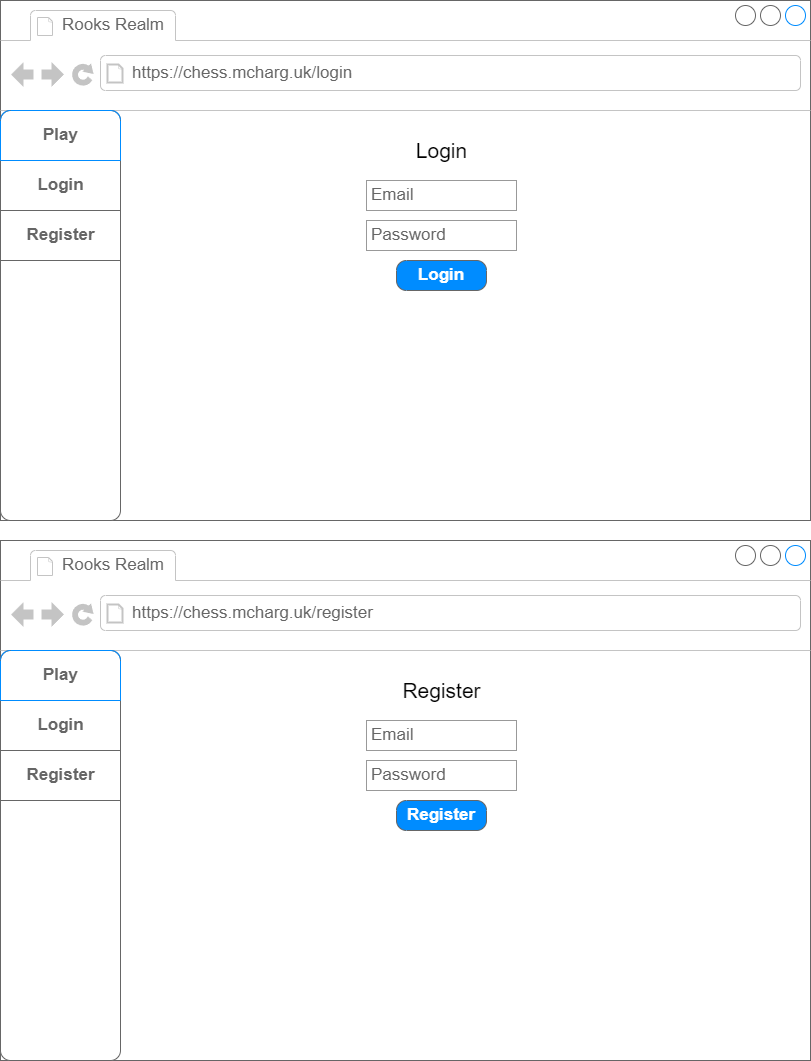

The diagram above was exported from draw.io. Its source (the exported page's mxGraphModel, read from the mxfile embedded in the PNG):
<mxGraphModel dx="1130" dy="779" grid="1" gridSize="10" guides="1" tooltips="1" connect="1" arrows="1" fold="1" page="1" pageScale="1" pageWidth="827" pageHeight="1169" math="0" shadow="0">
  <root>
    <mxCell id="0" />
    <mxCell id="1" parent="0" />
    <mxCell id="31" value="" style="strokeWidth=1;shadow=0;dashed=0;align=center;html=1;shape=mxgraph.mockup.containers.browserWindow;rSize=0;strokeColor=#666666;strokeColor2=#008cff;strokeColor3=#c4c4c4;mainText=,;recursiveResize=0;" parent="1" vertex="1">
      <mxGeometry x="9" y="550" width="810" height="520" as="geometry" />
    </mxCell>
    <mxCell id="32" value="Rooks Realm" style="strokeWidth=1;shadow=0;dashed=0;align=center;html=1;shape=mxgraph.mockup.containers.anchor;fontSize=17;fontColor=#666666;align=left;" parent="31" vertex="1">
      <mxGeometry x="60" y="12" width="110" height="26" as="geometry" />
    </mxCell>
    <mxCell id="33" value="https://chess.mcharg.uk/register" style="strokeWidth=1;shadow=0;dashed=0;align=center;html=1;shape=mxgraph.mockup.containers.anchor;rSize=0;fontSize=17;fontColor=#666666;align=left;" parent="31" vertex="1">
      <mxGeometry x="130" y="60" width="250" height="26" as="geometry" />
    </mxCell>
    <mxCell id="34" value="" style="strokeWidth=1;shadow=0;dashed=0;align=center;html=1;shape=mxgraph.mockup.rrect;rSize=10;strokeColor=#666666;" parent="31" vertex="1">
      <mxGeometry y="110" width="120" height="410" as="geometry" />
    </mxCell>
    <mxCell id="35" value="Login" style="strokeColor=inherit;fillColor=inherit;gradientColor=inherit;strokeWidth=1;shadow=0;dashed=0;align=center;html=1;shape=mxgraph.mockup.rrect;rSize=0;fontSize=17;fontColor=#666666;fontStyle=1;resizeWidth=1;" parent="34" vertex="1">
      <mxGeometry width="120" height="50" relative="1" as="geometry">
        <mxPoint y="50" as="offset" />
      </mxGeometry>
    </mxCell>
    <mxCell id="36" value="Register" style="strokeColor=inherit;fillColor=inherit;gradientColor=inherit;strokeWidth=1;shadow=0;dashed=0;align=center;html=1;shape=mxgraph.mockup.rrect;rSize=0;fontSize=17;fontColor=#666666;fontStyle=1;resizeWidth=1;" parent="34" vertex="1">
      <mxGeometry width="120" height="50" relative="1" as="geometry">
        <mxPoint y="100" as="offset" />
      </mxGeometry>
    </mxCell>
    <mxCell id="37" value="Play" style="strokeWidth=1;shadow=0;dashed=0;align=center;html=1;shape=mxgraph.mockup.topButton;rSize=10;fontSize=17;fontColor=#666666;fontStyle=1;fillColor=none;strokeColor=#008cff;resizeWidth=1;" parent="34" vertex="1">
      <mxGeometry width="120" height="50" relative="1" as="geometry" />
    </mxCell>
    <mxCell id="39" value="Register" style="text;html=1;align=center;verticalAlign=middle;resizable=0;points=[];autosize=1;strokeColor=none;fillColor=none;fontSize=21;" parent="31" vertex="1">
      <mxGeometry x="391" y="130" width="100" height="40" as="geometry" />
    </mxCell>
    <mxCell id="38" value="Email" style="strokeWidth=1;shadow=0;dashed=0;align=center;html=1;shape=mxgraph.mockup.forms.pwField;strokeColor=#999999;mainText=;align=left;fontColor=#666666;fontSize=17;spacingLeft=3;" parent="31" vertex="1">
      <mxGeometry x="366" y="180" width="150" height="30" as="geometry" />
    </mxCell>
    <mxCell id="40" value="Password" style="strokeWidth=1;shadow=0;dashed=0;align=center;html=1;shape=mxgraph.mockup.forms.pwField;strokeColor=#999999;mainText=;align=left;fontColor=#666666;fontSize=17;spacingLeft=3;" parent="31" vertex="1">
      <mxGeometry x="366" y="220" width="150" height="30" as="geometry" />
    </mxCell>
    <mxCell id="41" value="Register" style="strokeWidth=1;shadow=0;dashed=0;align=center;html=1;shape=mxgraph.mockup.buttons.button;strokeColor=#666666;fontColor=#ffffff;mainText=;buttonStyle=round;fontSize=17;fontStyle=1;fillColor=#008cff;whiteSpace=wrap;" parent="31" vertex="1">
      <mxGeometry x="396" y="260" width="90" height="30" as="geometry" />
    </mxCell>
    <mxCell id="43" value="" style="strokeWidth=1;shadow=0;dashed=0;align=center;html=1;shape=mxgraph.mockup.containers.browserWindow;rSize=0;strokeColor=#666666;strokeColor2=#008cff;strokeColor3=#c4c4c4;mainText=,;recursiveResize=0;" parent="1" vertex="1">
      <mxGeometry x="9" y="10" width="810" height="520" as="geometry" />
    </mxCell>
    <mxCell id="44" value="Rooks Realm" style="strokeWidth=1;shadow=0;dashed=0;align=center;html=1;shape=mxgraph.mockup.containers.anchor;fontSize=17;fontColor=#666666;align=left;" parent="43" vertex="1">
      <mxGeometry x="60" y="12" width="110" height="26" as="geometry" />
    </mxCell>
    <mxCell id="45" value="https://chess.mcharg.uk/login" style="strokeWidth=1;shadow=0;dashed=0;align=center;html=1;shape=mxgraph.mockup.containers.anchor;rSize=0;fontSize=17;fontColor=#666666;align=left;" parent="43" vertex="1">
      <mxGeometry x="130" y="60" width="250" height="26" as="geometry" />
    </mxCell>
    <mxCell id="46" value="" style="strokeWidth=1;shadow=0;dashed=0;align=center;html=1;shape=mxgraph.mockup.rrect;rSize=10;strokeColor=#666666;" parent="43" vertex="1">
      <mxGeometry y="110" width="120" height="410" as="geometry" />
    </mxCell>
    <mxCell id="47" value="Login" style="strokeColor=inherit;fillColor=inherit;gradientColor=inherit;strokeWidth=1;shadow=0;dashed=0;align=center;html=1;shape=mxgraph.mockup.rrect;rSize=0;fontSize=17;fontColor=#666666;fontStyle=1;resizeWidth=1;" parent="46" vertex="1">
      <mxGeometry width="120" height="50" relative="1" as="geometry">
        <mxPoint y="50" as="offset" />
      </mxGeometry>
    </mxCell>
    <mxCell id="48" value="Register" style="strokeColor=inherit;fillColor=inherit;gradientColor=inherit;strokeWidth=1;shadow=0;dashed=0;align=center;html=1;shape=mxgraph.mockup.rrect;rSize=0;fontSize=17;fontColor=#666666;fontStyle=1;resizeWidth=1;" parent="46" vertex="1">
      <mxGeometry width="120" height="50" relative="1" as="geometry">
        <mxPoint y="100" as="offset" />
      </mxGeometry>
    </mxCell>
    <mxCell id="49" value="Play" style="strokeWidth=1;shadow=0;dashed=0;align=center;html=1;shape=mxgraph.mockup.topButton;rSize=10;fontSize=17;fontColor=#666666;fontStyle=1;fillColor=none;strokeColor=#008cff;resizeWidth=1;" parent="46" vertex="1">
      <mxGeometry width="120" height="50" relative="1" as="geometry" />
    </mxCell>
    <mxCell id="50" value="Login" style="text;html=1;align=center;verticalAlign=middle;resizable=0;points=[];autosize=1;strokeColor=none;fillColor=none;fontSize=21;" parent="43" vertex="1">
      <mxGeometry x="406" y="130" width="70" height="40" as="geometry" />
    </mxCell>
    <mxCell id="51" value="Email" style="strokeWidth=1;shadow=0;dashed=0;align=center;html=1;shape=mxgraph.mockup.forms.pwField;strokeColor=#999999;mainText=;align=left;fontColor=#666666;fontSize=17;spacingLeft=3;" parent="43" vertex="1">
      <mxGeometry x="366" y="180" width="150" height="30" as="geometry" />
    </mxCell>
    <mxCell id="52" value="Password" style="strokeWidth=1;shadow=0;dashed=0;align=center;html=1;shape=mxgraph.mockup.forms.pwField;strokeColor=#999999;mainText=;align=left;fontColor=#666666;fontSize=17;spacingLeft=3;" parent="43" vertex="1">
      <mxGeometry x="366" y="220" width="150" height="30" as="geometry" />
    </mxCell>
    <mxCell id="53" value="Login" style="strokeWidth=1;shadow=0;dashed=0;align=center;html=1;shape=mxgraph.mockup.buttons.button;strokeColor=#666666;fontColor=#ffffff;mainText=;buttonStyle=round;fontSize=17;fontStyle=1;fillColor=#008cff;whiteSpace=wrap;" parent="43" vertex="1">
      <mxGeometry x="396" y="260" width="90" height="30" as="geometry" />
    </mxCell>
  </root>
</mxGraphModel>